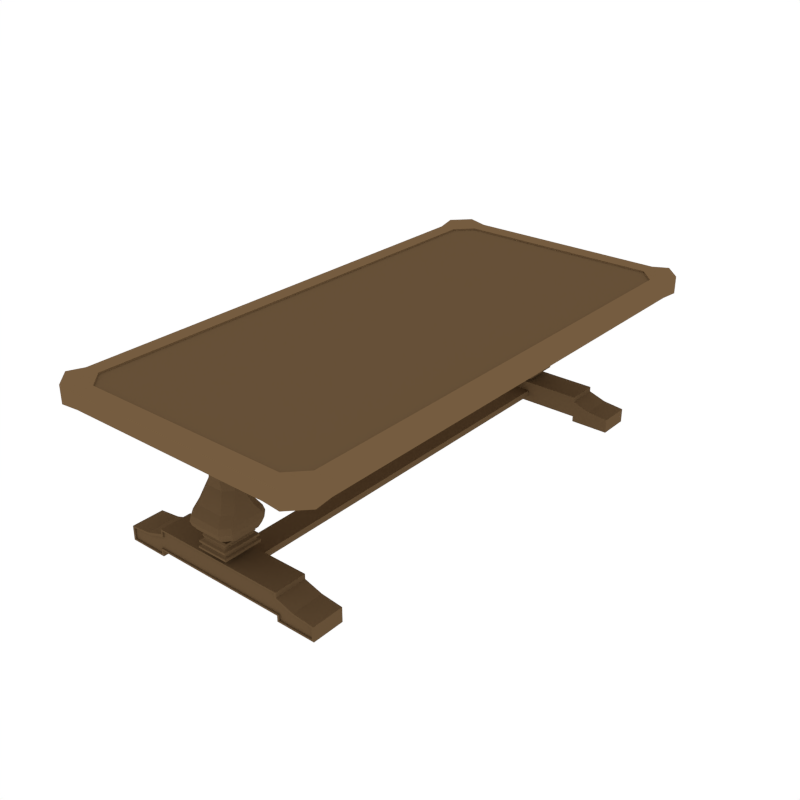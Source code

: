 # Source: Table2.blend  (saved by Blender 2.79.0; exported with 4.5.12 LTS)
import bpy
from mathutils import Matrix  # noqa: F401  (used for matrix-valued properties, if any)

bpy.ops.wm.read_factory_settings(use_empty=True)
scene = bpy.context.scene
scene.name = 'Scene'

# ---- collections
col_collection_1 = bpy.data.collections.new('Collection 1'); scene.collection.children.link(col_collection_1)

# ---- materials (node trees are filled in below, after node groups)
mat_darkwood = bpy.data.materials.new('DarkWood')
mat_darkwood.alpha_threshold = 0.0
mat_darkwood.diffuse_color = (0.1329, 0.08063, 0.03897, 1.0)
mat_darkwood.roughness = 0.5
mat_wood = bpy.data.materials.new('Wood')
mat_wood.alpha_threshold = 0.0
mat_wood.diffuse_color = (0.1789, 0.1076, 0.05113, 1.0)
mat_wood.roughness = 0.5

# ---- material node trees

# ---- world
world_world = bpy.data.worlds.new('World'); scene.world = world_world
world_world.color = (1.0, 1.0, 1.0)
world_world.use_sun_shadow = False
world_world.sun_shadow_jitter_overblur = 0.0
world_world.cycles.sampling_method = 'NONE'
world_world.cycles.sample_map_resolution = 256

# ---- meshes
me_cube_007 = bpy.data.meshes.new('Cube.007')
me_cube_007.from_pydata([(0.349, -1.016, 0.0008582), (0.349, -1.016, 0.02993), (0.5497, -1.016, 0.0008582), (0.5497, -1.016, 0.02993), (0.349, -1.181, 0.0008582), (0.349, -1.181, 0.02993), (0.5497, -1.181, 0.0008582), (0.5497, -1.181, 0.02993), (0.349, -1.016, 0.05444), (0.5497, -1.016, 0.07414), (0.5497, -1.181, 0.07414), (0.349, -1.016, 0.08508), (0.4405, -1.015, 0.08569), (0.4405, -1.181, 0.08569), (0.349, -1.016, 0.1161), (0.349, -1.181, 0.1161), (0.349, -1.181, 0.1416), (0.349, -1.016, 0.1416), (0.04786, -1.142, 0.1416), (0.04786, -1.055, 0.1416), (0.06464, -1.03, 0.06107), (0.06464, -1.03, 0.09256), (0.05984, -1.157, 0.1727), (0.05984, -1.04, 0.1727), (0.08122, -1.196, 0.1727), (0.08122, -1.001, 0.1727), (0.07038, -1.189, 0.1882), (0.07038, -1.008, 0.1882), (0.06606, -1.178, 0.199), (0.06606, -1.019, 0.199), (0.0773, -1.195, 0.2024), (0.0773, -1.002, 0.2024), (0.0773, -1.195, 0.2128), (0.0773, -1.002, 0.2128), (0.06456, -1.184, 0.2186), (0.06456, -1.013, 0.2186), (0.06148, -1.18, 0.224), (0.06148, -1.017, 0.224), (0.07097, -1.181, 0.2352), (0.07097, -1.016, 0.2352), (0.06847, -1.175, 0.2444), (0.06847, -1.022, 0.2444), (0.04834, -1.152, 0.2444), (0.04834, -1.045, 0.2444), (0.07977, -1.198, 0.1841), (0.07977, -0.9986, 0.1841), (0.04834, -1.045, 0.7354), (0.04834, -1.152, 0.7354), (0.5386, -1.181, 0.03836), (0.5386, -1.181, 0.00904), (0.3591, -1.181, 0.00904), (0.3591, -1.181, 0.03836), (0.5386, -1.181, 0.06716), (0.4231, -1.181, 0.07737), (0.3399, -1.181, 0.1042), (0.3399, -1.181, 0.1334), (0.5386, -1.173, 0.03835), (0.5386, -1.173, 0.009034), (0.3591, -1.173, 0.009034), (0.3591, -1.173, 0.03835), (0.5386, -1.173, 0.06715), (0.3591, -1.173, 0.05639), (0.4231, -1.173, 0.07736), (0.3591, -1.173, 0.08346), (0.3399, -1.173, 0.1042), (0.3399, -1.173, 0.1334), (0.05984, -1.157, 0.5878), (0.05984, -1.04, 0.5878), (0.08122, -1.196, 0.5878), (0.08122, -1.001, 0.5878), (0.07038, -1.189, 0.6033), (0.07038, -1.008, 0.6033), (0.06606, -1.178, 0.6141), (0.06606, -1.019, 0.6141), (0.0773, -1.195, 0.6175), (0.0773, -1.002, 0.6175), (0.0773, -1.195, 0.6279), (0.0773, -1.002, 0.6279), (0.06456, -1.184, 0.6336), (0.06456, -1.013, 0.6336), (0.06148, -1.18, 0.639), (0.06148, -1.017, 0.639), (0.07977, -1.2, 0.6363), (0.07977, -0.9972, 0.6363), (0.07668, -1.193, 0.6477), (0.07668, -1.004, 0.6477), (0.04834, -1.152, 0.6724), (0.04834, -1.045, 0.6724), (0.07977, -1.198, 0.5991), (0.07977, -0.9986, 0.5991), (0.1081, -1.164, 0.2723), (0.07224, -1.204, 0.2723), (0.07224, -0.9931, 0.2723), (0.1081, -1.033, 0.2723), (0.116, -1.179, 0.2943), (0.08012, -1.219, 0.2943), (0.08012, -0.9784, 0.2943), (0.116, -1.018, 0.2943), (0.121, -1.189, 0.3161), (0.08507, -1.228, 0.3161), (0.08507, -0.9685, 0.3161), (0.121, -1.008, 0.3161), (0.1167, -1.18, 0.3427), (0.08083, -1.22, 0.3427), (0.08083, -0.9773, 0.3427), (0.1167, -1.017, 0.3427), (0.1038, -1.152, 0.3861), (0.06794, -1.191, 0.3861), (0.06794, -1.006, 0.3861), (0.1038, -1.045, 0.3861), (0.07959, -1.116, 0.4738), (0.04369, -1.155, 0.4738), (0.04369, -1.042, 0.4738), (0.07959, -1.081, 0.4738), (0.06767, -1.114, 0.5117), (0.03178, -1.153, 0.5117), (0.03178, -1.044, 0.5117), (0.06767, -1.083, 0.5117), (0.02394, -1.157, 0.5624), (0.05984, -1.118, 0.5624), (0.05984, -1.079, 0.5624), (0.02394, -1.04, 0.5624), (-0.349, -1.016, 0.0008582), (-0.349, -1.016, 0.02993), (-0.5497, -1.016, 0.0008582), (-0.5497, -1.016, 0.02993), (-0.349, -1.181, 0.0008582), (-0.349, -1.181, 0.02993), (-0.5497, -1.181, 0.0008582), (-0.5497, -1.181, 0.02993), (-0.349, -1.016, 0.05444), (-0.5497, -1.016, 0.07414), (-0.5497, -1.181, 0.07414), (-0.349, -1.016, 0.08508), (-0.4405, -1.015, 0.08569), (-0.4405, -1.181, 0.08569), (-0.349, -1.016, 0.1161), (-0.349, -1.181, 0.1161), (-0.349, -1.181, 0.1416), (-0.349, -1.016, 0.1416), (-0.04786, -1.142, 0.1416), (-0.04786, -1.055, 0.1416), (0.0, -1.016, 0.02993), (0.0, -1.181, 0.02993), (0.0, -1.016, 0.05444), (0.0, -1.016, 0.08508), (0.0, -1.016, 0.1161), (0.0, -1.181, 0.1416), (0.0, -1.016, 0.1416), (0.0, -1.142, 0.1416), (0.0, -1.055, 0.1416), (-0.06464, -1.03, 0.06107), (-0.06464, -1.03, 0.09256), (0.0, -1.03, 0.06107), (0.0, -1.03, 0.09256), (-0.05984, -1.157, 0.1727), (-0.05984, -1.04, 0.1727), (0.0, -1.157, 0.1727), (0.0, -1.04, 0.1727), (-0.08122, -1.196, 0.1727), (-0.08122, -1.001, 0.1727), (0.0, -1.196, 0.1727), (0.0, -1.001, 0.1727), (-0.07038, -1.189, 0.1882), (-0.07038, -1.008, 0.1882), (0.0, -1.189, 0.1882), (0.0, -1.008, 0.1882), (-0.06606, -1.178, 0.199), (-0.06606, -1.019, 0.199), (0.0, -1.178, 0.199), (0.0, -1.019, 0.199), (-0.0773, -1.195, 0.2024), (-0.0773, -1.002, 0.2024), (0.0, -1.195, 0.2024), (0.0, -1.002, 0.2024), (-0.0773, -1.195, 0.2128), (-0.0773, -1.002, 0.2128), (0.0, -1.195, 0.2128), (0.0, -1.002, 0.2128), (-0.06456, -1.184, 0.2186), (-0.06456, -1.013, 0.2186), (0.0, -1.184, 0.2186), (0.0, -1.013, 0.2186), (-0.06148, -1.18, 0.224), (-0.06148, -1.017, 0.224), (0.0, -1.18, 0.224), (0.0, -1.017, 0.224), (-0.07097, -1.181, 0.2352), (-0.07097, -1.016, 0.2352), (0.0, -1.181, 0.2352), (0.0, -1.016, 0.2352), (-0.06847, -1.175, 0.2444), (-0.06847, -1.022, 0.2444), (0.0, -1.175, 0.2444), (0.0, -1.022, 0.2444), (-0.04834, -1.152, 0.2444), (-0.04834, -1.045, 0.2444), (0.0, -1.152, 0.2444), (0.0, -1.045, 0.2444), (0.0, -1.204, 0.2723), (0.0, -0.9931, 0.2723), (0.0, -1.219, 0.2943), (0.0, -0.9784, 0.2943), (0.0, -1.228, 0.3161), (0.0, -0.9685, 0.3161), (0.0, -1.22, 0.3427), (0.0, -0.9773, 0.3427), (-0.07977, -1.198, 0.1841), (-0.07977, -0.9986, 0.1841), (0.0, -0.9986, 0.1841), (0.0, -1.198, 0.1841), (0.0, -1.191, 0.3861), (0.0, -1.006, 0.3861), (0.0, -1.155, 0.4738), (0.0, -1.042, 0.4738), (0.0, -1.153, 0.5117), (0.0, -1.044, 0.5117), (0.0, -1.045, 0.7354), (0.0, -1.152, 0.7354), (-0.04834, -1.045, 0.7354), (-0.04834, -1.152, 0.7354), (-0.5386, -1.181, 0.03836), (-0.5386, -1.181, 0.00904), (-0.3591, -1.181, 0.00904), (-0.3591, -1.181, 0.03836), (-0.5386, -1.181, 0.06716), (-0.4231, -1.181, 0.07737), (-0.3399, -1.181, 0.1042), (0.0, -1.181, 0.03836), (-0.3399, -1.181, 0.1334), (0.0, -1.181, 0.1334), (-0.5386, -1.173, 0.03835), (-0.5386, -1.173, 0.009034), (-0.3591, -1.173, 0.009034), (-0.3591, -1.173, 0.03835), (-0.5386, -1.173, 0.06715), (-0.3591, -1.173, 0.05639), (0.0, -1.173, 0.05639), (-0.4231, -1.173, 0.07736), (-0.3591, -1.173, 0.08346), (0.0, -1.173, 0.08346), (-0.3399, -1.173, 0.1042), (0.0, -1.173, 0.03835), (-0.3399, -1.173, 0.1334), (0.0, -1.173, 0.1108), (0.0, -1.173, 0.1334), (0.0, -1.157, 0.5624), (0.0, -1.04, 0.5624), (-0.05984, -1.157, 0.5878), (-0.05984, -1.04, 0.5878), (0.0, -1.157, 0.5878), (0.0, -1.04, 0.5878), (-0.08122, -1.196, 0.5878), (-0.08122, -1.001, 0.5878), (0.0, -1.196, 0.5878), (0.0, -1.001, 0.5878), (-0.07038, -1.189, 0.6033), (-0.07038, -1.008, 0.6033), (0.0, -1.189, 0.6033), (0.0, -1.008, 0.6033), (-0.06606, -1.178, 0.6141), (-0.06606, -1.019, 0.6141), (0.0, -1.178, 0.6141), (0.0, -1.019, 0.6141), (-0.0773, -1.195, 0.6175), (-0.0773, -1.002, 0.6175), (0.0, -1.195, 0.6175), (0.0, -1.002, 0.6175), (-0.0773, -1.195, 0.6279), (-0.0773, -1.002, 0.6279), (0.0, -1.195, 0.6279), (0.0, -1.002, 0.6279), (-0.06456, -1.184, 0.6336), (-0.06456, -1.013, 0.6336), (0.0, -1.184, 0.6336), (0.0, -1.013, 0.6336), (-0.06148, -1.18, 0.639), (-0.06148, -1.017, 0.639), (0.0, -1.18, 0.639), (0.0, -1.017, 0.639), (-0.07977, -1.2, 0.6363), (-0.07977, -0.9972, 0.6363), (0.0, -1.2, 0.6363), (0.0, -0.9972, 0.6363), (-0.07668, -1.193, 0.6477), (-0.07668, -1.004, 0.6477), (0.0, -1.193, 0.6477), (0.0, -1.004, 0.6477), (-0.04834, -1.152, 0.6724), (-0.04834, -1.045, 0.6724), (0.0, -1.152, 0.6724), (0.0, -1.045, 0.6724), (-0.07977, -1.198, 0.5991), (-0.07977, -0.9986, 0.5991), (0.0, -0.9986, 0.5991), (0.0, -1.198, 0.5991), (-0.1081, -1.164, 0.2723), (-0.07224, -1.204, 0.2723), (-0.07224, -0.9931, 0.2723), (-0.1081, -1.033, 0.2723), (-0.116, -1.179, 0.2943), (-0.08012, -1.219, 0.2943), (-0.08012, -0.9784, 0.2943), (-0.116, -1.018, 0.2943), (-0.121, -1.189, 0.3161), (-0.08507, -1.228, 0.3161), (-0.08507, -0.9685, 0.3161), (-0.121, -1.008, 0.3161), (-0.1167, -1.18, 0.3427), (-0.08083, -1.22, 0.3427), (-0.08083, -0.9773, 0.3427), (-0.1167, -1.017, 0.3427), (-0.1038, -1.152, 0.3861), (-0.06794, -1.191, 0.3861), (-0.06794, -1.006, 0.3861), (-0.1038, -1.045, 0.3861), (-0.07959, -1.116, 0.4738), (-0.04369, -1.155, 0.4738), (-0.04369, -1.042, 0.4738), (-0.07959, -1.081, 0.4738), (-0.06767, -1.114, 0.5117), (-0.03178, -1.153, 0.5117), (-0.03178, -1.044, 0.5117), (-0.06767, -1.083, 0.5117), (-0.02394, -1.157, 0.5624), (-0.05984, -1.118, 0.5624), (-0.05984, -1.079, 0.5624), (-0.02394, -1.04, 0.5624), (0.349, 1.016, 0.0008582), (0.349, 1.016, 0.02993), (0.5497, 1.016, 0.0008582), (0.5497, 1.016, 0.02993), (0.349, 1.181, 0.0008582), (0.349, 1.181, 0.02993), (0.5497, 1.181, 0.0008582), (0.5497, 1.181, 0.02993), (0.349, 1.016, 0.05444), (0.5497, 1.016, 0.07414), (0.5497, 1.181, 0.07414), (0.349, 1.016, 0.08508), (0.4405, 1.015, 0.08569), (0.4405, 1.181, 0.08569), (0.349, 1.016, 0.1161), (0.349, 1.181, 0.1161), (0.349, 1.181, 0.1416), (0.349, 1.016, 0.1416), (0.04786, 1.142, 0.1416), (0.04786, 1.055, 0.1416), (0.06464, 1.03, 0.06107), (0.06464, 1.03, 0.09256), (0.05984, 1.157, 0.1727), (0.05984, 1.04, 0.1727), (0.08122, 1.196, 0.1727), (0.08122, 1.001, 0.1727), (0.07038, 1.189, 0.1882), (0.07038, 1.008, 0.1882), (0.06606, 1.178, 0.199), (0.06606, 1.019, 0.199), (0.0773, 1.195, 0.2024), (0.0773, 1.002, 0.2024), (0.0773, 1.195, 0.2128), (0.0773, 1.002, 0.2128), (0.06456, 1.184, 0.2186), (0.06456, 1.013, 0.2186), (0.06148, 1.18, 0.224), (0.06148, 1.017, 0.224), (0.07097, 1.181, 0.2352), (0.07097, 1.016, 0.2352), (0.06847, 1.175, 0.2444), (0.06847, 1.022, 0.2444), (0.04834, 1.152, 0.2444), (0.04834, 1.045, 0.2444), (0.07977, 1.198, 0.1841), (0.07977, 0.9986, 0.1841), (0.04834, 1.045, 0.7354), (0.04834, 1.152, 0.7354), (0.5386, 1.181, 0.03836), (0.5386, 1.181, 0.00904), (0.3591, 1.181, 0.00904), (0.3591, 1.181, 0.03836), (0.5386, 1.181, 0.06716), (0.4231, 1.181, 0.07737), (0.3399, 1.181, 0.1042), (0.3399, 1.181, 0.1334), (0.5386, 1.173, 0.03835), (0.5386, 1.173, 0.009034), (0.3591, 1.173, 0.009034), (0.3591, 1.173, 0.03835), (0.5386, 1.173, 0.06715), (0.3591, 1.173, 0.05639), (0.4231, 1.173, 0.07736), (0.3591, 1.173, 0.08346), (0.3399, 1.173, 0.1042), (0.3399, 1.173, 0.1334), (0.05984, 1.157, 0.5878), (0.05984, 1.04, 0.5878), (0.08122, 1.196, 0.5878), (0.08122, 1.001, 0.5878), (0.07038, 1.189, 0.6033), (0.07038, 1.008, 0.6033), (0.06606, 1.178, 0.6141), (0.06606, 1.019, 0.6141), (0.0773, 1.195, 0.6175), (0.0773, 1.002, 0.6175), (0.0773, 1.195, 0.6279), (0.0773, 1.002, 0.6279), (0.06456, 1.184, 0.6336), (0.06456, 1.013, 0.6336), (0.06148, 1.18, 0.639), (0.06148, 1.017, 0.639), (0.07977, 1.2, 0.6363), (0.07977, 0.9972, 0.6363), (0.07668, 1.193, 0.6477), (0.07668, 1.004, 0.6477), (0.04834, 1.152, 0.6724), (0.04834, 1.045, 0.6724), (0.07977, 1.198, 0.5991), (0.07977, 0.9986, 0.5991), (0.1081, 1.164, 0.2723), (0.07224, 1.204, 0.2723), (0.07224, 0.9931, 0.2723), (0.1081, 1.033, 0.2723), (0.116, 1.179, 0.2943), (0.08012, 1.219, 0.2943), (0.08012, 0.9784, 0.2943), (0.116, 1.018, 0.2943), (0.121, 1.189, 0.3161), (0.08507, 1.228, 0.3161), (0.08507, 0.9685, 0.3161), (0.121, 1.008, 0.3161), (0.1167, 1.18, 0.3427), (0.08083, 1.22, 0.3427), (0.08083, 0.9773, 0.3427), (0.1167, 1.017, 0.3427), (0.1038, 1.152, 0.3861), (0.06794, 1.191, 0.3861), (0.06794, 1.006, 0.3861), (0.1038, 1.045, 0.3861), (0.07959, 1.116, 0.4738), (0.04369, 1.155, 0.4738), (0.04369, 1.042, 0.4738), (0.07959, 1.081, 0.4738), (0.06767, 1.114, 0.5117), (0.03178, 1.153, 0.5117), (0.03178, 1.044, 0.5117), (0.06767, 1.083, 0.5117), (0.02394, 1.157, 0.5624), (0.05984, 1.118, 0.5624), (0.05984, 1.079, 0.5624), (0.02394, 1.04, 0.5624), (-0.349, 1.016, 0.0008582), (-0.349, 1.016, 0.02993), (-0.5497, 1.016, 0.0008582), (-0.5497, 1.016, 0.02993), (-0.349, 1.181, 0.0008582), (-0.349, 1.181, 0.02993), (-0.5497, 1.181, 0.0008582), (-0.5497, 1.181, 0.02993), (-0.349, 1.016, 0.05444), (-0.5497, 1.016, 0.07414), (-0.5497, 1.181, 0.07414), (-0.349, 1.016, 0.08508), (-0.4405, 1.015, 0.08569), (-0.4405, 1.181, 0.08569), (-0.349, 1.016, 0.1161), (-0.349, 1.181, 0.1161), (-0.349, 1.181, 0.1416), (-0.349, 1.016, 0.1416), (-0.04786, 1.142, 0.1416), (-0.04786, 1.055, 0.1416), (0.0, 1.016, 0.02993), (0.0, 1.181, 0.02993), (0.0, 1.016, 0.05444), (0.0, 1.016, 0.08508), (0.0, 1.016, 0.1161), (0.0, 1.181, 0.1416), (0.0, 1.016, 0.1416), (0.0, 1.142, 0.1416), (0.0, 1.055, 0.1416), (-0.06464, 1.03, 0.06107), (-0.06464, 1.03, 0.09256), (0.0, 1.03, 0.06107), (0.0, 1.03, 0.09256), (-0.05984, 1.157, 0.1727), (-0.05984, 1.04, 0.1727), (0.0, 1.157, 0.1727), (0.0, 1.04, 0.1727), (-0.08122, 1.196, 0.1727), (-0.08122, 1.001, 0.1727), (0.0, 1.196, 0.1727), (0.0, 1.001, 0.1727), (-0.07038, 1.189, 0.1882), (-0.07038, 1.008, 0.1882), (0.0, 1.189, 0.1882), (0.0, 1.008, 0.1882), (-0.06606, 1.178, 0.199), (-0.06606, 1.019, 0.199), (0.0, 1.178, 0.199), (0.0, 1.019, 0.199), (-0.0773, 1.195, 0.2024), (-0.0773, 1.002, 0.2024), (0.0, 1.195, 0.2024), (0.0, 1.002, 0.2024), (-0.0773, 1.195, 0.2128), (-0.0773, 1.002, 0.2128), (0.0, 1.195, 0.2128), (0.0, 1.002, 0.2128), (-0.06456, 1.184, 0.2186), (-0.06456, 1.013, 0.2186), (0.0, 1.184, 0.2186), (0.0, 1.013, 0.2186), (-0.06148, 1.18, 0.224), (-0.06148, 1.017, 0.224), (0.0, 1.18, 0.224), (0.0, 1.017, 0.224), (-0.07097, 1.181, 0.2352), (-0.07097, 1.016, 0.2352), (0.0, 1.181, 0.2352), (0.0, 1.016, 0.2352), (-0.06847, 1.175, 0.2444), (-0.06847, 1.022, 0.2444), (0.0, 1.175, 0.2444), (0.0, 1.022, 0.2444), (-0.04834, 1.152, 0.2444), (-0.04834, 1.045, 0.2444), (0.0, 1.152, 0.2444), (0.0, 1.045, 0.2444), (0.0, 1.204, 0.2723), (0.0, 0.9931, 0.2723), (0.0, 1.219, 0.2943), (0.0, 0.9784, 0.2943), (0.0, 1.228, 0.3161), (0.0, 0.9685, 0.3161), (0.0, 1.22, 0.3427), (0.0, 0.9773, 0.3427), (-0.07977, 1.198, 0.1841), (-0.07977, 0.9986, 0.1841), (0.0, 0.9986, 0.1841), (0.0, 1.198, 0.1841), (0.0, 1.191, 0.3861), (0.0, 1.006, 0.3861), (0.0, 1.155, 0.4738), (0.0, 1.042, 0.4738), (0.0, 1.153, 0.5117), (0.0, 1.044, 0.5117), (0.0, 1.045, 0.7354), (0.0, 1.152, 0.7354), (-0.04834, 1.045, 0.7354), (-0.04834, 1.152, 0.7354), (-0.5386, 1.181, 0.03836), (-0.5386, 1.181, 0.00904), (-0.3591, 1.181, 0.00904), (-0.3591, 1.181, 0.03836), (-0.5386, 1.181, 0.06716), (-0.4231, 1.181, 0.07737), (-0.3399, 1.181, 0.1042), (0.0, 1.181, 0.03836), (-0.3399, 1.181, 0.1334), (0.0, 1.181, 0.1334), (-0.5386, 1.173, 0.03835), (-0.5386, 1.173, 0.009034), (-0.3591, 1.173, 0.009034), (-0.3591, 1.173, 0.03835), (-0.5386, 1.173, 0.06715), (-0.3591, 1.173, 0.05639), (0.0, 1.173, 0.05639), (-0.4231, 1.173, 0.07736), (-0.3591, 1.173, 0.08346), (0.0, 1.173, 0.08346), (-0.3399, 1.173, 0.1042), (0.0, 1.173, 0.03835), (-0.3399, 1.173, 0.1334), (0.0, 1.173, 0.1108), (0.0, 1.173, 0.1334), (0.0, 1.157, 0.5624), (0.0, 1.04, 0.5624), (-0.05984, 1.157, 0.5878), (-0.05984, 1.04, 0.5878), (0.0, 1.157, 0.5878), (0.0, 1.04, 0.5878), (-0.08122, 1.196, 0.5878), (-0.08122, 1.001, 0.5878), (0.0, 1.196, 0.5878), (0.0, 1.001, 0.5878), (-0.07038, 1.189, 0.6033), (-0.07038, 1.008, 0.6033), (0.0, 1.189, 0.6033), (0.0, 1.008, 0.6033), (-0.06606, 1.178, 0.6141), (-0.06606, 1.019, 0.6141), (0.0, 1.178, 0.6141), (0.0, 1.019, 0.6141), (-0.0773, 1.195, 0.6175), (-0.0773, 1.002, 0.6175), (0.0, 1.195, 0.6175), (0.0, 1.002, 0.6175), (-0.0773, 1.195, 0.6279), (-0.0773, 1.002, 0.6279), (0.0, 1.195, 0.6279), (0.0, 1.002, 0.6279), (-0.06456, 1.184, 0.6336), (-0.06456, 1.013, 0.6336), (0.0, 1.184, 0.6336), (0.0, 1.013, 0.6336), (-0.06148, 1.18, 0.639), (-0.06148, 1.017, 0.639), (0.0, 1.18, 0.639), (0.0, 1.017, 0.639), (-0.07977, 1.2, 0.6363), (-0.07977, 0.9972, 0.6363), (0.0, 1.2, 0.6363), (0.0, 0.9972, 0.6363), (-0.07668, 1.193, 0.6477), (-0.07668, 1.004, 0.6477), (0.0, 1.193, 0.6477), (0.0, 1.004, 0.6477), (-0.04834, 1.152, 0.6724), (-0.04834, 1.045, 0.6724), (0.0, 1.152, 0.6724), (0.0, 1.045, 0.6724), (-0.07977, 1.198, 0.5991), (-0.07977, 0.9986, 0.5991), (0.0, 0.9986, 0.5991), (0.0, 1.198, 0.5991), (-0.1081, 1.164, 0.2723), (-0.07224, 1.204, 0.2723), (-0.07224, 0.9931, 0.2723), (-0.1081, 1.033, 0.2723), (-0.116, 1.179, 0.2943), (-0.08012, 1.219, 0.2943), (-0.08012, 0.9784, 0.2943), (-0.116, 1.018, 0.2943), (-0.121, 1.189, 0.3161), (-0.08507, 1.228, 0.3161), (-0.08507, 0.9685, 0.3161), (-0.121, 1.008, 0.3161), (-0.1167, 1.18, 0.3427), (-0.08083, 1.22, 0.3427), (-0.08083, 0.9773, 0.3427), (-0.1167, 1.017, 0.3427), (-0.1038, 1.152, 0.3861), (-0.06794, 1.191, 0.3861), (-0.06794, 1.006, 0.3861), (-0.1038, 1.045, 0.3861), (-0.07959, 1.116, 0.4738), (-0.04369, 1.155, 0.4738), (-0.04369, 1.042, 0.4738), (-0.07959, 1.081, 0.4738), (-0.06767, 1.114, 0.5117), (-0.03178, 1.153, 0.5117), (-0.03178, 1.044, 0.5117), (-0.06767, 1.083, 0.5117), (-0.02394, 1.157, 0.5624), (-0.05984, 1.118, 0.5624), (-0.05984, 1.079, 0.5624), (-0.02394, 1.04, 0.5624), (0.632, -1.125, 0.7428), (0.632, -1.125, 0.6904), (0.632, -1.076, 0.6904), (0.632, -1.076, 0.7428), (0.6978, -1.207, 0.8132), (0.6978, -1.207, 0.7363), (0.5324, -1.381, 0.7363), (0.5324, -1.381, 0.8132), (0.5324, -1.207, 0.7363), (0.6151, -1.207, 0.7363), (0.6151, -1.207, 0.8132), (0.6225, -1.39, 0.7363), (0.6225, -1.39, 0.8253), (0.5324, -1.294, 0.8132), (0.5324, -1.294, 0.7363), (0.7092, -1.3, 0.8253), (0.7092, -1.3, 0.7363), (0.6225, -1.3, 0.7363), (0.6225, -1.3, 0.8253), (0.5324, -1.207, 0.8042), (0.6151, -1.207, 0.8042), (0.5324, -1.294, 0.8042), (-0.632, -1.125, 0.7428), (-0.632, -1.125, 0.6904), (-0.632, -1.076, 0.6904), (-0.632, -1.076, 0.7428), (0.0, -1.125, 0.7428), (0.0, -1.125, 0.6904), (0.0, -1.076, 0.7428), (0.0, -1.076, 0.6904), (-0.6978, -1.207, 0.8132), (-0.6978, -1.207, 0.7363), (-0.5324, -1.381, 0.7363), (-0.5324, -1.381, 0.8132), (-0.5324, -1.207, 0.7363), (-0.6151, -1.207, 0.7363), (-0.6151, -1.207, 0.8132), (-0.6225, -1.39, 0.7363), (-0.6225, -1.39, 0.8253), (-0.5324, -1.294, 0.8132), (-0.5324, -1.294, 0.7363), (-0.7092, -1.3, 0.8253), (-0.7092, -1.3, 0.7363), (-0.6225, -1.3, 0.7363), (-0.6225, -1.3, 0.8253), (-0.5324, -1.207, 0.8042), (-0.6151, -1.207, 0.8042), (-0.5324, -1.294, 0.8042), (0.0, -1.381, 0.8132), (0.0, -1.381, 0.7363), (0.0, -1.207, 0.7363), (0.0, -1.294, 0.8132), (0.0, -1.294, 0.7363), (0.0, -1.207, 0.8042), (0.0, -1.294, 0.8042), (0.632, 1.125, 0.7428), (0.632, 1.125, 0.6904), (0.632, 1.076, 0.6904), (0.632, 1.076, 0.7428), (0.6978, 1.207, 0.8132), (0.6978, 1.207, 0.7363), (0.5324, 1.381, 0.7363), (0.5324, 1.381, 0.8132), (0.5324, 1.207, 0.7363), (0.6151, 1.207, 0.7363), (0.6151, 1.207, 0.8132), (0.6225, 1.39, 0.7363), (0.6225, 1.39, 0.8253), (0.5324, 1.294, 0.8132), (0.5324, 1.294, 0.7363), (0.7092, 1.3, 0.8253), (0.7092, 1.3, 0.7363), (0.6225, 1.3, 0.7363), (0.6225, 1.3, 0.8253), (0.5324, 1.207, 0.8042), (0.6151, 1.207, 0.8042), (0.5324, 1.294, 0.8042), (-0.632, 1.125, 0.7428), (-0.632, 1.125, 0.6904), (-0.632, 1.076, 0.6904), (-0.632, 1.076, 0.7428), (0.0, 1.125, 0.7428), (0.0, 1.125, 0.6904), (0.0, 1.076, 0.7428), (0.0, 1.076, 0.6904), (-0.6978, 1.207, 0.8132), (-0.6978, 1.207, 0.7363), (-0.5324, 1.381, 0.7363), (-0.5324, 1.381, 0.8132), (-0.5324, 1.207, 0.7363), (-0.6151, 1.207, 0.7363), (-0.6151, 1.207, 0.8132), (-0.6225, 1.39, 0.7363), (-0.6225, 1.39, 0.8253), (-0.5324, 1.294, 0.8132), (-0.5324, 1.294, 0.7363), (-0.7092, 1.3, 0.8253), (-0.7092, 1.3, 0.7363), (-0.6225, 1.3, 0.7363), (-0.6225, 1.3, 0.8253), (-0.5324, 1.207, 0.8042), (-0.6151, 1.207, 0.8042), (-0.5324, 1.294, 0.8042), (0.0, 1.381, 0.8132), (0.0, 1.381, 0.7363), (0.0, 1.207, 0.7363), (0.0, 1.294, 0.8132), (0.0, 1.294, 0.7363), (0.0, 1.207, 0.8042), (0.0, 1.294, 0.8042)], [], [(0, 1, 3, 2), (2, 3, 7, 6), (6, 7, 48, 49), (4, 5, 1, 0), (2, 6, 4, 0), (3, 1, 8, 9), (1, 5, 143, 142), (143, 5, 51, 228), (7, 3, 9, 10), (10, 13, 53, 52), (16, 147, 230, 55), (10, 9, 12, 13), (7, 10, 52, 48), (9, 8, 11, 12), (12, 11, 14), (5, 4, 50, 51), (13, 12, 14, 15), (14, 146, 148, 17), (13, 15, 54, 53), (8, 1, 142, 144), (11, 8, 144, 145), (14, 11, 145, 146), (147, 16, 18, 149), (15, 14, 17, 16), (15, 16, 55, 54), (16, 17, 19, 18), (17, 148, 150, 19), (149, 18, 22, 157), (21, 154, 153, 20), (152, 480, 479, 151), (21, 349, 482, 154), (153, 481, 348, 20), (157, 22, 24, 161), (19, 150, 158, 23), (18, 19, 23, 22), (45, 209, 166, 27), (23, 158, 162, 25), (22, 23, 25, 24), (27, 166, 170, 29), (44, 45, 27, 26), (210, 44, 26, 165), (29, 170, 174, 31), (26, 27, 29, 28), (165, 26, 28, 169), (173, 30, 32, 177), (28, 29, 31, 30), (169, 28, 30, 173), (177, 32, 34, 181), (31, 174, 178, 33), (30, 31, 33, 32), (34, 35, 37, 36), (33, 178, 182, 35), (32, 33, 35, 34), (37, 186, 190, 39), (181, 34, 36, 185), (35, 182, 186, 37), (39, 190, 194, 41), (36, 37, 39, 38), (185, 36, 38, 189), (193, 40, 42, 197), (38, 39, 41, 40), (189, 38, 40, 193), (199, 91, 95, 201), (41, 194, 198, 43), (40, 41, 43, 42), (92, 200, 202, 96), (94, 97, 101, 98), (197, 42, 91, 199), (98, 101, 105, 102), (43, 198, 200, 92), (42, 43, 93, 90), (105, 109, 106, 102), (201, 95, 99, 203), (96, 202, 204, 100), (161, 24, 44, 210), (203, 99, 103, 205), (100, 204, 206, 104), (106, 109, 113, 110), (206, 212, 108, 104), (25, 162, 209, 45), (108, 212, 214, 112), (24, 25, 45, 44), (213, 111, 115, 215), (110, 113, 117, 114), (211, 107, 111, 213), (87, 291, 217, 46), (112, 214, 216, 116), (117, 120, 119, 114), (290, 86, 47, 218), (216, 247, 121, 116), (66, 119, 120, 67), (53, 54, 64, 62), (228, 51, 59, 242), (52, 53, 62, 60), (51, 50, 58, 59), (54, 55, 65, 64), (50, 49, 57, 58), (49, 48, 56, 57), (48, 52, 60, 56), (4, 6, 49, 50), (57, 56, 59, 58), (63, 64, 244, 240), (59, 56, 60, 61), (63, 62, 64), (61, 60, 62, 63), (61, 63, 240, 237), (59, 61, 237, 242), (244, 64, 65, 245), (55, 230, 245, 65), (205, 103, 107, 211), (67, 121, 247, 251), (250, 66, 68, 254), (246, 118, 66, 250), (89, 294, 259, 71), (67, 251, 255, 69), (66, 67, 69, 68), (71, 259, 263, 73), (88, 89, 71, 70), (295, 88, 70, 258), (73, 263, 267, 75), (70, 71, 73, 72), (258, 70, 72, 262), (266, 74, 76, 270), (72, 73, 75, 74), (262, 72, 74, 266), (270, 76, 78, 274), (75, 267, 271, 77), (74, 75, 77, 76), (78, 79, 81, 80), (77, 271, 275, 79), (76, 77, 79, 78), (81, 279, 283, 83), (274, 78, 80, 278), (79, 275, 279, 81), (83, 283, 287, 85), (80, 81, 83, 82), (278, 80, 82, 282), (286, 84, 86, 290), (82, 83, 85, 84), (282, 82, 84, 286), (85, 287, 291, 87), (84, 85, 87, 86), (254, 68, 88, 295), (69, 255, 294, 89), (68, 69, 89, 88), (115, 118, 246, 215), (86, 87, 46, 47), (90, 91, 42), (92, 93, 43), (118, 119, 66), (120, 121, 67), (90, 94, 95, 91), (97, 93, 92, 96), (101, 97, 96, 100), (99, 95, 94, 98), (105, 101, 100, 104), (103, 99, 98, 102), (107, 103, 102, 106), (106, 110, 111, 107), (109, 105, 104, 108), (113, 109, 108, 112), (112, 116, 117, 113), (115, 111, 110, 114), (116, 121, 120, 117), (114, 119, 118, 115), (90, 93, 97, 94), (122, 124, 125, 123), (124, 128, 129, 125), (128, 222, 221, 129), (126, 122, 123, 127), (124, 122, 126, 128), (125, 131, 130, 123), (123, 142, 143, 127), (143, 228, 224, 127), (129, 132, 131, 125), (132, 225, 226, 135), (138, 229, 230, 147), (132, 135, 134, 131), (129, 221, 225, 132), (131, 134, 133, 130), (134, 136, 133), (127, 224, 223, 126), (135, 137, 136, 134), (136, 139, 148, 146), (135, 226, 227, 137), (130, 144, 142, 123), (133, 145, 144, 130), (136, 146, 145, 133), (147, 149, 140, 138), (137, 138, 139, 136), (137, 227, 229, 138), (138, 140, 141, 139), (139, 141, 150, 148), (149, 157, 155, 140), (152, 151, 153, 154), (719, 720, 665, 664), (154, 482, 480, 152), (151, 479, 481, 153), (157, 161, 159, 155), (141, 156, 158, 150), (140, 155, 156, 141), (208, 164, 166, 209), (156, 160, 162, 158), (155, 159, 160, 156), (164, 168, 170, 166), (207, 163, 164, 208), (210, 165, 163, 207), (168, 172, 174, 170), (163, 167, 168, 164), (165, 169, 167, 163), (173, 177, 175, 171), (167, 171, 172, 168), (169, 173, 171, 167), (177, 181, 179, 175), (172, 176, 178, 174), (171, 175, 176, 172), (179, 183, 184, 180), (176, 180, 182, 178), (175, 179, 180, 176), (184, 188, 190, 186), (181, 185, 183, 179), (180, 184, 186, 182), (188, 192, 194, 190), (183, 187, 188, 184), (185, 189, 187, 183), (193, 197, 195, 191), (187, 191, 192, 188), (189, 193, 191, 187), (199, 201, 301, 297), (192, 196, 198, 194), (191, 195, 196, 192), (298, 302, 202, 200), (300, 304, 307, 303), (197, 199, 297, 195), (304, 308, 311, 307), (196, 298, 200, 198), (195, 296, 299, 196), (311, 308, 312, 315), (201, 203, 305, 301), (302, 306, 204, 202), (161, 210, 207, 159), (203, 205, 309, 305), (306, 310, 206, 204), (312, 316, 319, 315), (206, 310, 314, 212), (160, 208, 209, 162), (314, 318, 214, 212), (159, 207, 208, 160), (213, 215, 321, 317), (316, 320, 323, 319), (211, 213, 317, 313), (289, 219, 217, 291), (318, 322, 216, 214), (323, 320, 325, 326), (290, 218, 220, 288), (216, 322, 327, 247), (248, 249, 326, 325), (226, 238, 241, 227), (228, 242, 234, 224), (225, 235, 238, 226), (224, 234, 233, 223), (227, 241, 243, 229), (223, 233, 232, 222), (222, 232, 231, 221), (221, 231, 235, 225), (126, 223, 222, 128), (232, 233, 234, 231), (239, 240, 244, 241), (234, 236, 235, 231), (239, 241, 238), (236, 239, 238, 235), (236, 237, 240, 239), (234, 242, 237, 236), (244, 245, 243, 241), (229, 243, 245, 230), (205, 211, 313, 309), (249, 251, 247, 327), (250, 254, 252, 248), (246, 250, 248, 324), (293, 257, 259, 294), (249, 253, 255, 251), (248, 252, 253, 249), (257, 261, 263, 259), (292, 256, 257, 293), (295, 258, 256, 292), (261, 265, 267, 263), (256, 260, 261, 257), (258, 262, 260, 256), (266, 270, 268, 264), (260, 264, 265, 261), (262, 266, 264, 260), (270, 274, 272, 268), (265, 269, 271, 267), (264, 268, 269, 265), (272, 276, 277, 273), (269, 273, 275, 271), (268, 272, 273, 269), (277, 281, 283, 279), (274, 278, 276, 272), (273, 277, 279, 275), (281, 285, 287, 283), (276, 280, 281, 277), (278, 282, 280, 276), (286, 290, 288, 284), (280, 284, 285, 281), (282, 286, 284, 280), (285, 289, 291, 287), (284, 288, 289, 285), (254, 295, 292, 252), (253, 293, 294, 255), (252, 292, 293, 253), (321, 215, 246, 324), (288, 220, 219, 289), (296, 195, 297), (298, 196, 299), (324, 248, 325), (326, 249, 327), (296, 297, 301, 300), (303, 302, 298, 299), (307, 306, 302, 303), (305, 304, 300, 301), (311, 310, 306, 307), (309, 308, 304, 305), (313, 312, 308, 309), (312, 313, 317, 316), (315, 314, 310, 311), (319, 318, 314, 315), (318, 319, 323, 322), (321, 320, 316, 317), (322, 323, 326, 327), (320, 321, 324, 325), (296, 300, 303, 299), (328, 330, 331, 329), (330, 334, 335, 331), (334, 377, 376, 335), (332, 328, 329, 333), (330, 328, 332, 334), (331, 337, 336, 329), (329, 470, 471, 333), (471, 556, 379, 333), (335, 338, 337, 331), (338, 380, 381, 341), (344, 383, 558, 475), (338, 341, 340, 337), (335, 376, 380, 338), (337, 340, 339, 336), (340, 342, 339), (333, 379, 378, 332), (341, 343, 342, 340), (342, 345, 476, 474), (341, 381, 382, 343), (336, 472, 470, 329), (339, 473, 472, 336), (342, 474, 473, 339), (475, 477, 346, 344), (343, 344, 345, 342), (343, 382, 383, 344), (344, 346, 347, 345), (345, 347, 478, 476), (477, 485, 350, 346), (349, 348, 481, 482), (485, 489, 352, 350), (347, 351, 486, 478), (346, 350, 351, 347), (373, 355, 494, 537), (351, 353, 490, 486), (350, 352, 353, 351), (355, 357, 498, 494), (372, 354, 355, 373), (538, 493, 354, 372), (357, 359, 502, 498), (354, 356, 357, 355), (493, 497, 356, 354), (501, 505, 360, 358), (356, 358, 359, 357), (497, 501, 358, 356), (505, 509, 362, 360), (359, 361, 506, 502), (358, 360, 361, 359), (362, 364, 365, 363), (361, 363, 510, 506), (360, 362, 363, 361), (365, 367, 518, 514), (509, 513, 364, 362), (363, 365, 514, 510), (367, 369, 522, 518), (364, 366, 367, 365), (513, 517, 366, 364), (521, 525, 370, 368), (366, 368, 369, 367), (517, 521, 368, 366), (527, 529, 423, 419), (369, 371, 526, 522), (368, 370, 371, 369), (420, 424, 530, 528), (422, 426, 429, 425), (525, 527, 419, 370), (426, 430, 433, 429), (371, 420, 528, 526), (370, 418, 421, 371), (433, 430, 434, 437), (529, 531, 427, 423), (424, 428, 532, 530), (489, 538, 372, 352), (531, 533, 431, 427), (428, 432, 534, 532), (434, 438, 441, 437), (534, 432, 436, 540), (353, 373, 537, 490), (436, 440, 542, 540), (352, 372, 373, 353), (541, 543, 443, 439), (438, 442, 445, 441), (539, 541, 439, 435), (415, 374, 545, 619), (440, 444, 544, 542), (445, 442, 447, 448), (618, 546, 375, 414), (544, 444, 449, 575), (394, 395, 448, 447), (381, 390, 392, 382), (556, 570, 387, 379), (380, 388, 390, 381), (379, 387, 386, 378), (382, 392, 393, 383), (378, 386, 385, 377), (377, 385, 384, 376), (376, 384, 388, 380), (332, 378, 377, 334), (385, 386, 387, 384), (391, 568, 572, 392), (387, 389, 388, 384), (391, 392, 390), (389, 391, 390, 388), (389, 565, 568, 391), (387, 570, 565, 389), (572, 573, 393, 392), (383, 393, 573, 558), (533, 539, 435, 431), (395, 579, 575, 449), (578, 582, 396, 394), (574, 578, 394, 446), (417, 399, 587, 622), (395, 397, 583, 579), (394, 396, 397, 395), (399, 401, 591, 587), (416, 398, 399, 417), (623, 586, 398, 416), (401, 403, 595, 591), (398, 400, 401, 399), (586, 590, 400, 398), (594, 598, 404, 402), (400, 402, 403, 401), (590, 594, 402, 400), (598, 602, 406, 404), (403, 405, 599, 595), (402, 404, 405, 403), (406, 408, 409, 407), (405, 407, 603, 599), (404, 406, 407, 405), (409, 411, 611, 607), (602, 606, 408, 406), (407, 409, 607, 603), (411, 413, 615, 611), (408, 410, 411, 409), (606, 610, 410, 408), (614, 618, 414, 412), (410, 412, 413, 411), (610, 614, 412, 410), (413, 415, 619, 615), (412, 414, 415, 413), (582, 623, 416, 396), (397, 417, 622, 583), (396, 416, 417, 397), (443, 543, 574, 446), (414, 375, 374, 415), (418, 370, 419), (420, 371, 421), (446, 394, 447), (448, 395, 449), (418, 419, 423, 422), (425, 424, 420, 421), (429, 428, 424, 425), (427, 426, 422, 423), (433, 432, 428, 429), (431, 430, 426, 427), (435, 434, 430, 431), (434, 435, 439, 438), (437, 436, 432, 433), (441, 440, 436, 437), (440, 441, 445, 444), (443, 442, 438, 439), (444, 445, 448, 449), (442, 443, 446, 447), (418, 422, 425, 421), (450, 451, 453, 452), (452, 453, 457, 456), (456, 457, 549, 550), (454, 455, 451, 450), (452, 456, 454, 450), (453, 451, 458, 459), (451, 455, 471, 470), (471, 455, 552, 556), (457, 453, 459, 460), (460, 463, 554, 553), (466, 475, 558, 557), (460, 459, 462, 463), (457, 460, 553, 549), (459, 458, 461, 462), (462, 461, 464), (455, 454, 551, 552), (463, 462, 464, 465), (464, 474, 476, 467), (463, 465, 555, 554), (458, 451, 470, 472), (461, 458, 472, 473), (464, 461, 473, 474), (475, 466, 468, 477), (465, 464, 467, 466), (465, 466, 557, 555), (466, 467, 469, 468), (467, 476, 478, 469), (477, 468, 483, 485), (480, 482, 481, 479), (485, 483, 487, 489), (469, 478, 486, 484), (468, 469, 484, 483), (536, 537, 494, 492), (484, 486, 490, 488), (483, 484, 488, 487), (492, 494, 498, 496), (535, 536, 492, 491), (538, 535, 491, 493), (496, 498, 502, 500), (491, 492, 496, 495), (493, 491, 495, 497), (501, 499, 503, 505), (495, 496, 500, 499), (497, 495, 499, 501), (505, 503, 507, 509), (500, 502, 506, 504), (499, 500, 504, 503), (507, 508, 512, 511), (504, 506, 510, 508), (503, 504, 508, 507), (512, 514, 518, 516), (509, 507, 511, 513), (508, 510, 514, 512), (516, 518, 522, 520), (511, 512, 516, 515), (513, 511, 515, 517), (521, 519, 523, 525), (515, 516, 520, 519), (517, 515, 519, 521), (527, 625, 629, 529), (520, 522, 526, 524), (519, 520, 524, 523), (626, 528, 530, 630), (628, 631, 635, 632), (525, 523, 625, 527), (632, 635, 639, 636), (524, 526, 528, 626), (523, 524, 627, 624), (639, 643, 640, 636), (529, 629, 633, 531), (630, 530, 532, 634), (489, 487, 535, 538), (531, 633, 637, 533), (634, 532, 534, 638), (640, 643, 647, 644), (534, 540, 642, 638), (488, 490, 537, 536), (642, 540, 542, 646), (487, 488, 536, 535), (541, 645, 649, 543), (644, 647, 651, 648), (539, 641, 645, 541), (617, 619, 545, 547), (646, 542, 544, 650), (651, 654, 653, 648), (618, 616, 548, 546), (544, 575, 655, 650), (576, 653, 654, 577), (554, 555, 569, 566), (556, 552, 562, 570), (553, 554, 566, 563), (552, 551, 561, 562), (555, 557, 571, 569), (551, 550, 560, 561), (550, 549, 559, 560), (549, 553, 563, 559), (454, 456, 550, 551), (560, 559, 562, 561), (567, 569, 572, 568), (562, 559, 563, 564), (567, 566, 569), (564, 563, 566, 567), (564, 567, 568, 565), (562, 564, 565, 570), (572, 569, 571, 573), (557, 558, 573, 571), (533, 637, 641, 539), (577, 655, 575, 579), (578, 576, 580, 582), (574, 652, 576, 578), (621, 622, 587, 585), (577, 579, 583, 581), (576, 577, 581, 580), (585, 587, 591, 589), (620, 621, 585, 584), (623, 620, 584, 586), (589, 591, 595, 593), (584, 585, 589, 588), (586, 584, 588, 590), (594, 592, 596, 598), (588, 589, 593, 592), (590, 588, 592, 594), (598, 596, 600, 602), (593, 595, 599, 597), (592, 593, 597, 596), (600, 601, 605, 604), (597, 599, 603, 601), (596, 597, 601, 600), (605, 607, 611, 609), (602, 600, 604, 606), (601, 603, 607, 605), (609, 611, 615, 613), (604, 605, 609, 608), (606, 604, 608, 610), (614, 612, 616, 618), (608, 609, 613, 612), (610, 608, 612, 614), (613, 615, 619, 617), (612, 613, 617, 616), (582, 580, 620, 623), (581, 583, 622, 621), (580, 581, 621, 620), (649, 652, 574, 543), (616, 617, 547, 548), (624, 625, 523), (626, 627, 524), (652, 653, 576), (654, 655, 577), (624, 628, 629, 625), (631, 627, 626, 630), (635, 631, 630, 634), (633, 629, 628, 632), (639, 635, 634, 638), (637, 633, 632, 636), (641, 637, 636, 640), (640, 644, 645, 641), (643, 639, 638, 642), (647, 643, 642, 646), (646, 650, 651, 647), (649, 645, 644, 648), (650, 655, 654, 651), (648, 653, 652, 649), (624, 627, 631, 628), (683, 657, 656, 682), (685, 684, 659, 658), (657, 658, 659, 656), (683, 685, 658, 657), (656, 659, 684, 682), (660, 666, 674, 671), (662, 663, 704, 705), (670, 662, 705, 708), (720, 716, 661, 665), (662, 670, 673, 667), (660, 671, 672, 661), (761, 719, 664, 706), (663, 662, 667, 668), (673, 670, 664, 665), (671, 668, 667, 672), (669, 666, 676, 677), (663, 668, 674, 669), (661, 672, 673, 665), (677, 676, 675), (672, 667, 673), (660, 715, 721, 666), (707, 669, 677, 710), (666, 669, 674), (668, 671, 674), (704, 663, 669, 707), (664, 670, 708, 706), (710, 677, 675, 709), (675, 730, 764, 709), (676, 731, 730, 675), (666, 721, 731, 676), (716, 715, 660, 661), (745, 690, 691, 746), (683, 682, 678, 679), (685, 680, 681, 684), (679, 678, 681, 680), (683, 679, 680, 685), (678, 682, 684, 681), (686, 697, 700, 692), (688, 705, 704, 689), (696, 708, 705, 688), (746, 691, 687, 742), (688, 693, 699, 696), (686, 687, 698, 697), (761, 706, 690, 745), (689, 694, 693, 688), (699, 691, 690, 696), (697, 698, 693, 694), (695, 703, 702, 692), (689, 695, 700, 694), (687, 691, 699, 698), (703, 701, 702), (698, 699, 693), (692, 747, 741, 686), (707, 710, 703, 695), (692, 700, 695), (694, 700, 697), (704, 707, 695, 689), (690, 706, 708, 696), (710, 709, 701, 703), (709, 764, 756, 701), (701, 756, 757, 702), (702, 757, 747, 692), (742, 687, 686, 741), (738, 737, 711, 712), (740, 713, 714, 739), (712, 711, 714, 713), (738, 712, 713, 740), (711, 737, 739, 714), (715, 726, 729, 721), (717, 760, 759, 718), (725, 763, 760, 717), (717, 722, 728, 725), (715, 716, 727, 726), (718, 723, 722, 717), (728, 720, 719, 725), (726, 727, 722, 723), (724, 732, 731, 721), (718, 724, 729, 723), (716, 720, 728, 727), (732, 730, 731), (727, 728, 722), (762, 765, 732, 724), (721, 729, 724), (723, 729, 726), (759, 762, 724, 718), (719, 761, 763, 725), (765, 764, 730, 732), (738, 734, 733, 737), (740, 739, 736, 735), (734, 735, 736, 733), (738, 740, 735, 734), (733, 736, 739, 737), (741, 747, 755, 752), (743, 744, 759, 760), (751, 743, 760, 763), (743, 751, 754, 748), (741, 752, 753, 742), (744, 743, 748, 749), (754, 751, 745, 746), (752, 749, 748, 753), (750, 747, 757, 758), (744, 749, 755, 750), (742, 753, 754, 746), (758, 757, 756), (753, 748, 754), (762, 750, 758, 765), (747, 750, 755), (749, 752, 755), (759, 744, 750, 762), (745, 751, 763, 761), (765, 758, 756, 764), (20, 348, 349, 21)])
me_cube_007.polygons.foreach_set('material_index', [0, 0, 0, 0, 0, 0, 0, 0, 0, 0, 0, 0, 0, 0, 0, 0, 0, 0, 0, 0, 0, 0, 0, 0, 0, 0, 0, 0, 0, 0, 0, 0, 0, 0, 0, 0, 0, 0, 0, 0, 0, 0, 0, 0, 0, 0, 0, 0, 0, 0, 0, 0, 0, 0, 0, 0, 0, 0, 0, 0, 0, 0, 0, 0, 0, 0, 0, 0, 0, 0, 0, 0, 0, 0, 0, 0, 0, 0, 0, 0, 0, 0, 0, 0, 0, 0, 0, 0, 0, 0, 0, 0, 0, 0, 0, 0, 0, 0, 0, 0, 0, 0, 0, 0, 0, 0, 0, 0, 0, 0, 0, 0, 0, 0, 0, 0, 0, 0, 0, 0, 0, 0, 0, 0, 0, 0, 0, 0, 0, 0, 0, 0, 0, 0, 0, 0, 0, 0, 0, 0, 0, 0, 0, 0, 0, 0, 0, 0, 0, 0, 0, 0, 0, 0, 0, 0, 0, 0, 0, 0, 0, 0, 0, 0, 0, 0, 0, 0, 0, 0, 0, 0, 0, 0, 0, 0, 0, 0, 0, 0, 0, 0, 0, 0, 0, 0, 0, 0, 0, 0, 0, 0, 0, 0, 0, 1, 0, 0, 0, 0, 0, 0, 0, 0, 0, 0, 0, 0, 0, 0, 0, 0, 0, 0, 0, 0, 0, 0, 0, 0, 0, 0, 0, 0, 0, 0, 0, 0, 0, 0, 0, 0, 0, 0, 0, 0, 0, 0, 0, 0, 0, 0, 0, 0, 0, 0, 0, 0, 0, 0, 0, 0, 0, 0, 0, 0, 0, 0, 0, 0, 0, 0, 0, 0, 0, 0, 0, 0, 0, 0, 0, 0, 0, 0, 0, 0, 0, 0, 0, 0, 0, 0, 0, 0, 0, 0, 0, 0, 0, 0, 0, 0, 0, 0, 0, 0, 0, 0, 0, 0, 0, 0, 0, 0, 0, 0, 0, 0, 0, 0, 0, 0, 0, 0, 0, 0, 0, 0, 0, 0, 0, 0, 0, 0, 0, 0, 0, 0, 0, 0, 0, 0, 0, 0, 0, 0, 0, 0, 0, 0, 0, 0, 0, 0, 0, 0, 0, 0, 0, 0, 0, 0, 0, 0, 0, 0, 0, 0, 0, 0, 0, 0, 0, 0, 0, 0, 0, 0, 0, 0, 0, 0, 0, 0, 0, 0, 0, 0, 0, 0, 0, 0, 0, 0, 0, 0, 0, 0, 0, 0, 0, 0, 0, 0, 0, 0, 0, 0, 0, 0, 0, 0, 0, 0, 0, 0, 0, 0, 0, 0, 0, 0, 0, 0, 0, 0, 0, 0, 0, 0, 0, 0, 0, 0, 0, 0, 0, 0, 0, 0, 0, 0, 0, 0, 0, 0, 0, 0, 0, 0, 0, 0, 0, 0, 0, 0, 0, 0, 0, 0, 0, 0, 0, 0, 0, 0, 0, 0, 0, 0, 0, 0, 0, 0, 0, 0, 0, 0, 0, 0, 0, 0, 0, 0, 0, 0, 0, 0, 0, 0, 0, 0, 0, 0, 0, 0, 0, 0, 0, 0, 0, 0, 0, 0, 0, 0, 0, 0, 0, 0, 0, 0, 0, 0, 0, 0, 0, 0, 0, 0, 0, 0, 0, 0, 0, 0, 0, 0, 0, 0, 0, 0, 0, 0, 0, 0, 0, 0, 0, 0, 0, 0, 0, 0, 0, 0, 0, 0, 0, 0, 0, 0, 0, 0, 0, 0, 0, 0, 0, 0, 0, 0, 0, 0, 0, 0, 0, 0, 0, 0, 0, 0, 0, 0, 0, 0, 0, 0, 0, 0, 0, 0, 0, 0, 0, 0, 0, 0, 0, 0, 0, 0, 0, 0, 0, 0, 0, 0, 0, 0, 0, 0, 0, 0, 0, 0, 0, 0, 0, 0, 0, 0, 0, 0, 0, 0, 0, 0, 0, 0, 0, 0, 0, 0, 0, 0, 0, 0, 0, 0, 0, 0, 0, 0, 0, 0, 0, 0, 0, 0, 0, 0, 0, 0, 0, 0, 0, 0, 0, 0, 0, 0, 0, 0, 0, 0, 0, 0, 0, 0, 0, 0, 0, 0, 0, 0, 0, 0, 0, 0, 0, 0, 0, 1, 1, 1, 1, 1, 1, 1, 1, 1, 1, 1, 1, 1, 0, 1, 1, 1, 1, 1, 1, 1, 0, 0, 0, 1, 1, 1, 0, 0, 0, 0, 0, 1, 1, 1, 1, 1, 1, 1, 1, 1, 1, 1, 1, 1, 0, 1, 1, 1, 1, 1, 1, 1, 0, 0, 0, 1, 1, 0, 0, 0, 0, 0, 1, 1, 1, 1, 1, 1, 1, 1, 1, 1, 1, 0, 1, 1, 1, 1, 1, 1, 0, 0, 0, 0, 0, 0, 1, 1, 1, 1, 1, 1, 1, 1, 1, 1, 1, 0, 1, 1, 1, 1, 1, 1, 0, 0])
me_cube_007.materials.append(mat_darkwood)
me_cube_007.materials.append(mat_wood)
me_cube_007.use_remesh_preserve_volume = False
me_cube_007.use_remesh_preserve_attributes = False
me_cube_007.use_mirror_vertex_groups = False
me_cube_007.update()

# ---- objects
ob_table2 = bpy.data.objects.new('Table2', me_cube_007)

# ---- transforms, parenting, visibility, modifiers, constraints
ob_table2.location = (0.0, 0.0, 0.0)
ob_table2.lineart.crease_threshold = 0.0

# ---- collection membership
col_collection_1.objects.link(ob_table2)

# ---- scene / render settings (as saved in the file)
scene.frame_start = 1; scene.frame_end = 250; scene.frame_set(1)
scene.render.engine = 'CYCLES'
scene.render.resolution_x = 1000
scene.render.resolution_y = 1000
scene.render.dither_intensity = 0.0
scene.cycles.samples = 200
scene.cycles.sampling_pattern = 'TABULATED_SOBOL'
scene.cycles.light_sampling_threshold = 0.0
scene.cycles.use_adaptive_sampling = False
scene.cycles.use_light_tree = False
scene.cycles.caustics_reflective = False
scene.cycles.caustics_refractive = False
scene.cycles.blur_glossy = 0.0
scene.cycles.max_bounces = 2
scene.cycles.pixel_filter_type = 'GAUSSIAN'
scene.cycles.sample_clamp_indirect = 0.0
scene.view_settings.view_transform = 'Standard'
bpy.context.view_layer.update()

# ---- added for rendering (the .blend has no active camera): camera
cam_auto = bpy.data.cameras.new('AutoCamera')
cam_auto.lens = 50.0
cam_auto.sensor_width = 36.0
cam_auto.clip_end = 1000.0
ob_auto_camera = bpy.data.objects.new('AutoCamera', cam_auto)
scene.collection.objects.link(ob_auto_camera)
ob_auto_camera.location = (2.98676, -3.58411, 2.80248)
ob_auto_camera.rotation_euler = (1.09748, -7.21219e-08, 0.694738)
scene.camera = ob_auto_camera
bpy.context.view_layer.update()

